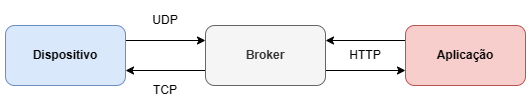

The diagram above was exported from draw.io. Its source (the exported page's mxGraphModel, read from the mxfile embedded in the PNG):
<mxGraphModel dx="1042" dy="569" grid="1" gridSize="10" guides="1" tooltips="1" connect="1" arrows="1" fold="1" page="1" pageScale="1" pageWidth="827" pageHeight="1169" math="0" shadow="0">
  <root>
    <mxCell id="0" />
    <mxCell id="1" parent="0" />
    <mxCell id="2" style="edgeStyle=orthogonalEdgeStyle;rounded=0;orthogonalLoop=1;jettySize=auto;html=1;exitX=1;exitY=0.25;exitDx=0;exitDy=0;entryX=0;entryY=0.25;entryDx=0;entryDy=0;" edge="1" source="3" target="6" parent="1">
      <mxGeometry relative="1" as="geometry" />
    </mxCell>
    <mxCell id="3" value="&lt;b&gt;Dispositivo&lt;/b&gt;" style="rounded=1;whiteSpace=wrap;html=1;fillColor=#dae8fc;strokeColor=#6c8ebf;" vertex="1" parent="1">
      <mxGeometry x="320" y="170" width="120" height="60" as="geometry" />
    </mxCell>
    <mxCell id="4" style="edgeStyle=orthogonalEdgeStyle;rounded=0;orthogonalLoop=1;jettySize=auto;html=1;exitX=1;exitY=0.75;exitDx=0;exitDy=0;entryX=0;entryY=0.75;entryDx=0;entryDy=0;" edge="1" source="6" target="8" parent="1">
      <mxGeometry relative="1" as="geometry" />
    </mxCell>
    <mxCell id="5" style="edgeStyle=orthogonalEdgeStyle;rounded=0;orthogonalLoop=1;jettySize=auto;html=1;exitX=0;exitY=0.75;exitDx=0;exitDy=0;entryX=1;entryY=0.75;entryDx=0;entryDy=0;" edge="1" source="6" target="3" parent="1">
      <mxGeometry relative="1" as="geometry" />
    </mxCell>
    <mxCell id="6" value="&lt;b&gt;Broker&lt;/b&gt;" style="rounded=1;whiteSpace=wrap;html=1;fillColor=#f5f5f5;strokeColor=#666666;fontColor=#333333;" vertex="1" parent="1">
      <mxGeometry x="520" y="170" width="120" height="60" as="geometry" />
    </mxCell>
    <mxCell id="7" style="edgeStyle=orthogonalEdgeStyle;rounded=0;orthogonalLoop=1;jettySize=auto;html=1;exitX=0;exitY=0.25;exitDx=0;exitDy=0;entryX=1;entryY=0.25;entryDx=0;entryDy=0;" edge="1" source="8" target="6" parent="1">
      <mxGeometry relative="1" as="geometry" />
    </mxCell>
    <mxCell id="8" value="&lt;b&gt;Aplicação&lt;/b&gt;" style="rounded=1;whiteSpace=wrap;html=1;fillColor=#f8cecc;strokeColor=#b85450;" vertex="1" parent="1">
      <mxGeometry x="720" y="170" width="120" height="60" as="geometry" />
    </mxCell>
    <mxCell id="9" value="UDP" style="text;html=1;align=center;verticalAlign=middle;whiteSpace=wrap;rounded=0;" vertex="1" parent="1">
      <mxGeometry x="450" y="150" width="60" height="30" as="geometry" />
    </mxCell>
    <mxCell id="10" value="HTTP" style="text;html=1;align=center;verticalAlign=middle;whiteSpace=wrap;rounded=0;" vertex="1" parent="1">
      <mxGeometry x="650" y="185" width="60" height="30" as="geometry" />
    </mxCell>
    <mxCell id="11" value="TCP" style="text;html=1;align=center;verticalAlign=middle;whiteSpace=wrap;rounded=0;" vertex="1" parent="1">
      <mxGeometry x="450" y="220" width="60" height="30" as="geometry" />
    </mxCell>
  </root>
</mxGraphModel>